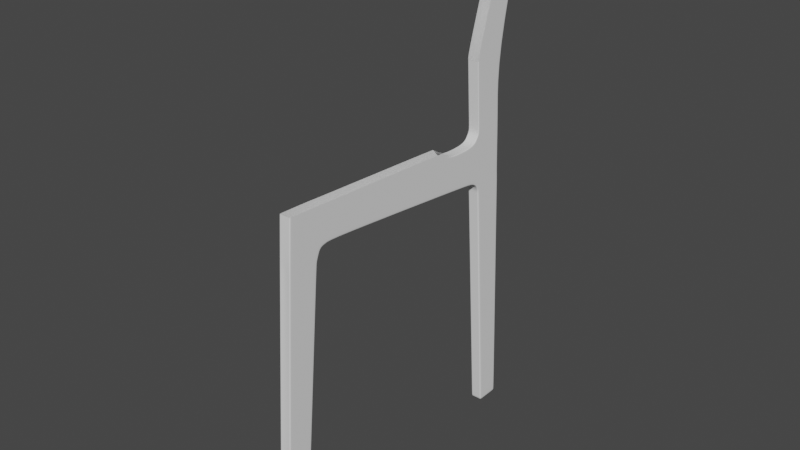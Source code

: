 # Source: Soborg_Chair.blend  (saved by Blender 2.83.19; exported with 4.5.12 LTS)
import bpy
from mathutils import Matrix  # noqa: F401  (used for matrix-valued properties, if any)

bpy.ops.wm.read_factory_settings(use_empty=True)
scene = bpy.context.scene
scene.name = 'Scene'

# ---- collections
col_collection = bpy.data.collections.new('Collection'); scene.collection.children.link(col_collection)

# ---- world
world_world = bpy.data.worlds.new('World'); scene.world = world_world
world_world.use_nodes = True; world_world.node_tree.nodes.clear()
_N = world_world.node_tree.nodes; _L = world_world.node_tree.links
n0 = _N.new('ShaderNodeOutputWorld'); n0.name = 'World Output'; n0.location = (300, 300)
n1 = _N.new('ShaderNodeBackground'); n1.name = 'Background'; n1.location = (10, 300)
n1.inputs[0].default_value = (0.05088, 0.05088, 0.05088, 1.0)
_L.new(n1.outputs[0], n0.inputs[0])
n0.is_active_output = True
world_world.color = (0.05088, 0.05088, 0.05088)
world_world.use_sun_shadow = False
world_world.sun_shadow_jitter_overblur = 0.0

# ---- meshes
me_cube = bpy.data.meshes.new('Cube')
me_cube.from_pydata([(0.04247, 0.08429, -0.06387), (0.04247, -0.08926, -0.06499), (0.04247, 0.2928, 1.984), (0.04247, 0.04063, 2.035), (0.04247, 1.573, 1.88), (0.04247, 0.3909, 2.002), (0.04247, 0.2579, 1.902), (0.04247, 0.03239, 1.908), (0.04247, 0.07225, -0.06387), (0.04247, 0.282, 2.003), (0.04247, 0.2459, 1.902), (0.04247, 1.575, 1.899), (0.04247, 0.3921, 2.022), (0.04247, -0.07862, -0.06499), (0.04247, 0.05127, 2.035), (0.04247, 0.04303, 1.908), (0.04247, 0.4041, 2.254), (0.04247, 0.05593, 2.27), (0.04247, 0.2738, 2.262), (0.04247, 0.06657, 2.27), (0.0, 1.79, 1.855), (0.04247, 0.08587, -0.03823), (0.04247, -0.08767, -0.03935), (0.04247, 0.07383, -0.03823), (0.04247, -0.07703, -0.03935), (0.0, -0.08926, -0.06499), (0.0, 0.08429, -0.06387), (0.0, 0.2928, 1.984), (0.0, 0.04063, 2.035), (0.0, 1.573, 1.88), (0.0, 0.3909, 2.002), (0.0, 0.2579, 1.902), (0.0, 0.03633, 1.906), (0.0, 0.07225, -0.06387), (0.0, -0.07862, -0.06499), (0.0, 0.05593, 2.27), (0.0, 1.462, 2.195), (0.04247, 1.79, 1.855), (0.0, 0.08587, -0.03823), (0.0, -0.08767, -0.03935), (0.04247, 0.403, 2.234), (0.04247, 0.05457, 2.249), (0.04247, 0.2745, 2.239), (0.04247, 0.06521, 2.249), (0.04247, 1.791, 1.874), (0.0, 0.05457, 2.249), (0.0, 1.512, 2.145), (0.0, 1.802, 2.14), (0.0, 1.844, 1.825), (0.04247, 1.844, 1.825), (0.04247, 1.86, 1.839), (0.0, 1.855, 2.21), (0.04247, 1.841, 2.18), (0.04247, 1.832, 2.18), (0.0, 1.821, 1.84), (0.0, 1.869, 1.773), (0.04247, 1.869, 1.773), (0.04247, 1.892, 1.775), (0.0, 2.09, 1.883), (0.04247, 2.075, 2.232), (0.04247, 2.09, 1.883), (0.0, 2.075, 2.232), (0.0, 1.832, 2.18), (0.04247, 1.83, 1.856), (0.0, 2.096, 1.798), (0.04247, 2.096, 1.798), (0.0, 1.997, -0.01904), (0.04247, 1.997, -0.01904), (0.04247, 2.023, -0.01904), (0.0, 2.174, -0.01904), (0.04247, 2.174, -0.01904), (0.0, 2.023, -0.06475), (0.0, 1.997, -0.06475), (0.04247, 1.997, -0.06475), (0.04247, 2.023, -0.06475), (0.0, 2.174, -0.06475), (0.04247, 2.174, -0.06475), (0.0, 1.849, 2.287), (0.04247, 2.071, 2.31), (0.0, 2.071, 2.31), (0.0, 1.821, 2.723), (0.04247, 2.046, 2.73), (0.0, 2.046, 2.73), (0.04247, 2.077, 3.558), (0.04247, 2.237, 3.501), (1.294e-16, 2.237, 3.501), (0.04247, 2.126, 3.691), (0.0, 2.126, 3.691), (0.04247, 2.117, 3.682), (0.04247, 2.21, 3.624), (0.04247, 1.462, 2.199), (0.04247, 1.44, 2.202), (0.04247, 1.802, 2.14), (0.04247, 1.801, 2.121), (0.04247, 1.507, 2.126), (0.04247, 1.512, 2.145), (0.04247, 1.855, 2.21), (0.04247, 1.871, 2.225), (0.04247, 1.849, 2.287), (0.04247, 1.865, 2.288), (0.04247, 1.831, 2.795), (0.04247, 1.821, 2.723), (0.04247, 2.081, 1.796), (0.04247, 2.072, 1.88), (0.04247, 1.821, 1.84), (0.04247, 2.163, -0.01904), (0.04247, 2.163, -0.06475), (0.0, 2.163, -0.06475), (0.04247, 2.224, 3.502), (0.0, 2.22, 3.63), (0.04247, 2.22, 3.63), (0.04247, 2.059, 2.232), (0.04247, 2.055, 2.308), (0.04247, 2.03, 2.735), (0.04247, 0.03644, 1.971), (0.04247, 0.2751, 1.942), (0.04247, 0.2636, 1.952), (0.04247, 0.04708, 1.971), (0.0, 0.03844, 1.969), (0.0, 0.2751, 1.942), (0.04247, 0.3433, 1.993), (0.04247, 0.3386, 2.013), (0.04247, 0.3408, 2.258), (0.0, 0.3433, 1.993), (0.04247, 0.3406, 2.236), (0.04247, 1.881, 1.807), (0.04247, 1.861, 1.8), (0.0, 1.861, 1.8), (0.0, 2.093, 1.835), (0.04247, 2.093, 1.835), (0.04247, 2.077, 1.833), (0.0, 1.657, 2.132), (0.0, 1.682, 1.867), (0.04247, 1.682, 1.867), (0.04247, 1.683, 1.887), (0.04247, 1.654, 2.114), (0.04247, 1.657, 2.132), (0.04247, 1.894, 1.748), (0.04247, 1.871, 1.745), (0.04247, 2.097, 1.77), (0.0, 1.871, 1.745), (0.0, 2.097, 1.77), (0.04247, 2.082, 1.768), (0.04247, 0.03008, 1.871), (0.04247, 0.2426, 1.864), (0.04247, 0.04072, 1.871), (0.04247, 0.2546, 1.864), (0.0, 0.03394, 1.869), (0.0, 0.2546, 1.864), (0.03631, 1.832, 2.18), (0.03631, 1.462, 2.199), (0.03631, 1.512, 2.145), (0.03631, 1.802, 2.14), (0.03631, 1.855, 2.21), (0.03631, 1.849, 2.287), (0.03631, 1.821, 2.723), (0.03631, 1.657, 2.132), (0.03143, 0.08429, -0.06387), (0.03143, 0.2928, 1.984), (0.03143, 1.573, 1.88), (0.03143, 0.2579, 1.902), (0.03143, 0.08587, -0.03823), (0.03143, -0.08926, -0.06499), (0.03143, 0.04063, 2.035), (0.03143, 0.3909, 2.002), (0.03143, 0.03341, 1.908), (0.03143, 0.07225, -0.06387), (0.03143, -0.07862, -0.06499), (0.03143, 0.05593, 2.27), (0.03143, -0.08767, -0.03935), (0.03143, 0.05457, 2.249), (0.03143, 1.79, 1.855), (0.03143, 1.844, 1.825), (0.03143, 1.869, 1.773), (0.03143, 2.075, 2.232), (0.03143, 2.09, 1.883), (0.03143, 1.821, 1.84), (0.03143, 2.096, 1.798), (0.03143, 1.997, -0.01904), (0.03143, 2.174, -0.01904), (0.03143, 2.023, -0.06475), (0.03143, 1.997, -0.06475), (0.03143, 2.174, -0.06475), (0.03143, 2.071, 2.31), (0.03143, 2.046, 2.73), (0.03143, 2.237, 3.501), (0.03143, 2.126, 3.691), (0.03143, 2.22, 3.63), (0.03143, 2.163, -0.06475), (0.03143, 0.03696, 1.97), (0.03143, 0.2751, 1.942), (0.03143, 0.3433, 1.993), (0.03143, 2.093, 1.835), (0.03143, 1.861, 1.8), (0.03143, 1.682, 1.867), (0.03143, 2.097, 1.77), (0.03143, 1.871, 1.745), (0.03143, 0.03108, 1.87), (0.03143, 0.2546, 1.864)], [], [(24, 13, 1, 22), (161, 157, 0, 21), (166, 8, 0, 157), (133, 134, 44, 37), (194, 133, 37, 171), (191, 120, 5, 164), (190, 160, 6, 115), (117, 15, 7, 114), (115, 6, 10, 116), (167, 13, 8, 166), (21, 0, 8, 23), (120, 121, 12, 5), (12, 40, 94, 11), (149, 62, 51, 153), (43, 14, 3, 41), (42, 9, 14, 43), (162, 1, 13, 167), (116, 10, 15, 117), (23, 8, 13, 24), (124, 122, 16, 40), (63, 52, 97, 50), (156, 131, 47, 152), (5, 12, 11, 4), (164, 5, 4, 159), (144, 23, 24, 145), (146, 21, 23, 144), (198, 161, 21, 146), (145, 24, 22, 143), (197, 169, 39, 147), (170, 163, 28, 45), (189, 165, 32, 118), (169, 162, 25, 39), (168, 170, 45, 35), (153, 51, 77, 154), (134, 135, 93, 44), (121, 124, 40, 12), (18, 42, 43, 19), (19, 43, 41, 17), (40, 16, 91, 94), (130, 103, 60, 129), (152, 47, 62, 149), (176, 104, 49, 172), (104, 63, 50, 49), (44, 93, 52, 63), (103, 111, 59, 60), (171, 37, 104, 176), (138, 137, 68, 67), (193, 126, 56, 173), (126, 125, 57, 56), (174, 175, 60, 59), (192, 128, 64, 177), (37, 44, 63, 104), (196, 138, 67, 178), (111, 97, 99, 112), (178, 67, 73, 181), (179, 69, 75, 182), (142, 139, 70, 105), (195, 141, 69, 179), (180, 181, 73, 74), (188, 106, 76, 182), (67, 68, 74, 73), (105, 70, 76, 106), (113, 100, 83, 108), (154, 77, 80, 155), (174, 59, 78, 183), (184, 81, 84, 185), (112, 99, 100, 113), (183, 78, 81, 184), (185, 84, 110, 187), (187, 110, 86, 186), (110, 89, 88, 86), (135, 94, 95, 136), (53, 96, 97, 52), (90, 95, 94, 91), (99, 97, 96, 98), (98, 101, 100, 99), (150, 151, 95, 90), (84, 108, 89, 110), (78, 112, 113, 81), (81, 113, 108, 84), (68, 105, 106, 74), (180, 74, 106, 188), (137, 142, 105, 68), (59, 111, 112, 78), (50, 97, 111, 103), (92, 53, 52, 93), (125, 50, 103, 130), (83, 88, 89, 108), (163, 189, 118, 28), (9, 116, 117, 14), (2, 115, 116, 9), (14, 117, 114, 3), (158, 190, 115, 2), (9, 42, 124, 121), (42, 18, 122, 124), (2, 9, 121, 120), (158, 2, 120, 191), (57, 125, 130, 102), (175, 58, 128, 192), (49, 50, 125, 126), (172, 49, 126, 193), (102, 130, 129, 65), (93, 135, 136, 92), (11, 94, 135, 134), (151, 46, 131, 156), (159, 4, 133, 194), (4, 11, 134, 133), (57, 102, 142, 137), (177, 64, 141, 195), (102, 65, 139, 142), (173, 56, 138, 196), (56, 57, 137, 138), (165, 197, 147, 32), (15, 145, 143, 7), (160, 198, 146, 6), (6, 146, 144, 10), (10, 144, 145, 15), (95, 151, 156, 136), (36, 46, 151, 150), (98, 154, 155, 101), (92, 152, 149, 53), (96, 153, 154, 98), (136, 156, 152, 92), (53, 149, 153, 96), (31, 148, 198, 160), (7, 143, 197, 165), (55, 173, 196, 140), (65, 177, 195, 139), (29, 159, 194, 132), (48, 172, 193, 127), (60, 175, 192, 129), (27, 158, 191, 123), (27, 119, 190, 158), (3, 114, 189, 163), (71, 180, 188, 107), (109, 187, 186, 87), (85, 185, 187, 109), (79, 183, 184, 82), (82, 184, 185, 85), (61, 174, 183, 79), (107, 188, 182, 75), (71, 72, 181, 180), (139, 195, 179, 70), (70, 179, 182, 76), (66, 178, 181, 72), (140, 196, 178, 66), (129, 192, 177, 65), (61, 58, 175, 174), (127, 193, 173, 55), (20, 171, 176, 54), (54, 176, 172, 48), (17, 41, 170, 168), (22, 1, 162, 169), (114, 7, 165, 189), (41, 3, 163, 170), (143, 22, 169, 197), (148, 38, 161, 198), (30, 164, 159, 29), (25, 162, 167, 34), (34, 167, 166, 33), (119, 31, 160, 190), (123, 191, 164, 30), (132, 194, 171, 20), (33, 166, 157, 26), (38, 26, 157, 161)])
_uv = me_cube.uv_layers.new(name='UVMap')
_uv.uv.foreach_set('vector', [0.6222, 0.2342, 0.625, 0.2342, 0.625, 0.25, 0.6222, 0.25, 0.6222, 0.9675, 0.625, 0.9675, 0.625, 1.0, 0.6222, 1.0, 0.8425, 0.7321, 0.875, 0.7321, 0.875, 0.75, 0.8425, 0.75, 0.3991, 0.0, 0.397, 0.0, 0.397, 0.0, 0.3991, 0.0, 0.3991, 0.9675, 0.3991, 1.0, 0.3991, 1.0, 0.3991, 0.9675, 0.3991, 0.9675, 0.3991, 1.0, 0.3991, 1.0, 0.3991, 0.9675, 0.4061, 0.9675, 0.4129, 0.9675, 0.4129, 1.0, 0.4061, 1.0, 0.4051, 0.2342, 0.4129, 0.2342, 0.4129, 0.25, 0.4051, 0.25, 0.4061, 0.0, 0.4129, 0.0, 0.4129, 0.01786, 0.4051, 0.01786, 0.8425, 0.5158, 0.875, 0.5158, 0.875, 0.7321, 0.8425, 0.7321, 0.6222, 0.0, 0.625, 0.0, 0.625, 0.01786, 0.6222, 0.01786, 0.3991, -0.01159, 0.397, 0.008672, 0.397, 0.0, 0.3992, -0.02253, 0.397, 0.0, 0.3781, 0.0, 0.3869, 0.0, 0.397, 0.0, 0.3781, 0.945, 0.3781, 0.875, 0.3781, 0.875, 0.3781, 0.9444, 0.3781, 0.2342, 0.397, 0.2342, 0.397, 0.25, 0.3781, 0.25, 0.3781, 0.01786, 0.397, 0.01786, 0.397, 0.2342, 0.3781, 0.2342, 0.8425, 0.5, 0.875, 0.5, 0.875, 0.5158, 0.8425, 0.5158, 0.4051, 0.01786, 0.4129, 0.01786, 0.4129, 0.2342, 0.4051, 0.2342, 0.6222, 0.01786, 0.625, 0.01786, 0.625, 0.2342, 0.6222, 0.2342, 0.3781, 0.008672, 0.3763, 0.008672, 0.3763, 0.0, 0.3781, 0.0, 0.397, 0.0, 0.3865, 0.0, 0.3863, 0.0, 0.397, 0.0, 0.3781, 0.9444, 0.3781, 0.875, 0.3781, 0.875, 0.3781, 0.9444, 0.3992, -0.02253, 0.397, 0.0, 0.397, 0.0, 0.3991, 0.0, 0.3991, 0.9675, 0.3991, 1.0, 0.3991, 1.0, 0.3991, 0.9675, 0.417, 0.01786, 0.6222, 0.01786, 0.6222, 0.2342, 0.417, 0.2342, 0.417, 0.0, 0.6222, 0.0, 0.6222, 0.01786, 0.417, 0.01786, 0.417, 0.9675, 0.6222, 0.9675, 0.6222, 1.0, 0.417, 1.0, 0.417, 0.2342, 0.6222, 0.2342, 0.6222, 0.25, 0.417, 0.25, 0.417, 0.2825, 0.6222, 0.2825, 0.6222, 0.375, 0.417, 0.375, 0.3781, 0.2825, 0.397, 0.2825, 0.397, 0.375, 0.3781, 0.375, 0.4051, 0.2825, 0.4129, 0.2825, 0.4129, 0.375, 0.4051, 0.375, 0.6222, 0.2825, 0.625, 0.2825, 0.625, 0.375, 0.6222, 0.375, 0.3763, 0.2825, 0.3781, 0.2825, 0.3781, 0.375, 0.3763, 0.375, 0.3781, 0.9444, 0.3781, 0.875, 0.3781, 0.875, 0.3781, 0.9444, 0.397, 0.0, 0.3869, 0.0, 0.3869, 0.0, 0.397, 0.0, 0.397, 0.008672, 0.3781, 0.008672, 0.3781, 0.0, 0.397, 0.0, 0.3763, 0.01786, 0.3781, 0.01786, 0.3781, 0.2342, 0.3763, 0.2342, 0.3763, 0.2342, 0.3781, 0.2342, 0.3781, 0.25, 0.3763, 0.25, 0.3781, 0.0, 0.3763, 0.0, 0.3763, 0.0, 0.3893, 0.0, 0.397, 0.0, 0.397, 0.0, 0.397, 0.0, 0.397, 0.0, 0.3781, 0.9444, 0.3781, 0.875, 0.3781, 0.875, 0.3781, 0.945, 0.3991, 0.9675, 0.3991, 1.0, 0.3991, 1.0, 0.3991, 0.9675, 0.3991, 0.0, 0.397, 0.0, 0.397, 0.0, 0.3991, 0.0, 0.397, 0.0, 0.3869, 0.0, 0.3865, 0.0, 0.397, 0.0, 0.397, 0.0, 0.386, 0.0, 0.3861, 0.0, 0.397, 0.0, 0.3991, 0.9675, 0.3991, 1.0, 0.3991, 1.0, 0.3991, 0.9675, 0.3991, 0.0, 0.397, 0.0, 0.397, 0.0, 0.3991, 0.0, 0.3991, 0.9675, 0.3991, 1.0, 0.3991, 1.0, 0.3991, 0.9675, 0.3988, 0.0, 0.397, 0.0, 0.397, 0.0, 0.3991, 0.0, 0.3781, 0.9675, 0.397, 0.9675, 0.397, 1.0, 0.3781, 1.0, 0.397, 0.9675, 0.397, 0.875, 0.397, 0.875, 0.397, 0.9675, 0.3991, 0.0, 0.397, 0.0, 0.397, 0.0, 0.3991, 0.0, 0.3991, 0.9675, 0.3991, 1.0, 0.3991, 1.0, 0.3991, 0.9675, 0.386, 0.0, 0.3861, 0.0, 0.3861, 0.0, 0.3861, 0.0, 0.3991, 0.9675, 0.3991, 1.0, 0.3991, 1.0, 0.3991, 0.9675, 0.397, 0.9675, 0.397, 0.875, 0.397, 0.875, 0.397, 0.9675, 0.397, 0.0, 0.397, 0.0, 0.397, 0.0, 0.397, 0.0, 0.397, 0.9675, 0.397, 0.875, 0.397, 0.875, 0.397, 0.9675, 0.397, 0.9675, 0.3991, 0.9675, 0.3991, 1.0, 0.397, 1.0, 0.397, 0.9675, 0.397, 1.0, 0.397, 1.0, 0.397, 0.9675, 0.3991, 0.0, 0.397, 0.0, 0.397, 0.0, 0.3991, 0.0, 0.397, 0.0, 0.397, 0.0, 0.397, 0.0, 0.397, 0.0, 0.3861, 0.0, 0.3861, 0.0, 0.3861, 0.0, 0.3861, 0.0, 0.3781, 0.9444, 0.3781, 0.875, 0.3781, 0.875, 0.3781, 0.9444, 0.3781, 0.9675, 0.3781, 1.0, 0.3781, 1.0, 0.3781, 0.9675, 0.3781, 0.9675, 0.3781, 1.0, 0.3781, 1.0, 0.3781, 0.9675, 0.3861, 0.0, 0.3861, 0.0, 0.3861, 0.0, 0.3861, 0.0, 0.3781, 0.9675, 0.3781, 1.0, 0.3781, 1.0, 0.3781, 0.9675, 0.3781, 0.9675, 0.3781, 1.0, 0.3781, 1.0, 0.3781, 0.9675, 0.3781, 0.9675, 0.3781, 1.0, 0.3781, 1.0, 0.3781, 0.9675, 0.3861, 0.0, 0.3861, 0.0, 0.3861, 0.0, 0.3861, 0.0, 0.3869, 0.0, 0.3869, 0.0, 0.3861, 0.0, 0.3861, 0.0, 0.3781, 0.9569, 0.3781, 0.9562, 0.3781, 1.0, 0.3781, 1.0, 0.3763, 0.9564, 0.3781, 0.9562, 0.3781, 1.0, 0.3763, 1.0, 0.3861, 0.0, 0.3861, 0.0, 0.3861, 0.0, 0.3861, 0.0, 0.3781, 0.9562, 0.3781, 0.9562, 0.3781, 1.0, 0.3781, 1.0, 0.3763, 0.9446, 0.3781, 0.9444, 0.3781, 0.9562, 0.3763, 0.9564, 0.3861, 0.0, 0.3861, 0.0, 0.3861, 0.0, 0.3861, 0.0, 0.3861, 0.0, 0.3861, 0.0, 0.3861, 0.0, 0.3861, 0.0, 0.3861, 0.0, 0.3861, 0.0, 0.3861, 0.0, 0.3861, 0.0, 0.397, 0.0, 0.397, 0.0, 0.397, 0.0, 0.397, 0.0, 0.397, 0.9675, 0.397, 1.0, 0.397, 1.0, 0.397, 0.9675, 0.397, 0.0, 0.397, 0.0, 0.397, 0.0, 0.397, 0.0, 0.3861, 0.0, 0.386, 0.0, 0.3861, 0.0, 0.3861, 0.0, 0.397, 0.0, 0.3856, 0.0, 0.386, 0.0, 0.397, 0.0, 0.3781, 0.9562, 0.3781, 0.9569, 0.3781, 1.0, 0.3781, 1.0, 0.397, 0.0, 0.397, 0.0, 0.397, 0.0, 0.397, 0.0, 0.3861, 0.0, 0.3861, 0.0, 0.3861, 0.0, 0.3861, 0.0, 0.397, 0.2825, 0.4051, 0.2825, 0.4051, 0.375, 0.397, 0.375, 0.397, 0.01786, 0.4051, 0.01786, 0.4051, 0.2342, 0.397, 0.2342, 0.3991, 0.0, 0.4061, 0.0, 0.4051, 0.01786, 0.397, 0.01786, 0.397, 0.2342, 0.4051, 0.2342, 0.4051, 0.25, 0.397, 0.25, 0.3991, 0.9675, 0.4061, 0.9675, 0.4061, 1.0, 0.3991, 1.0, 0.397, 0.01786, 0.3781, 0.01786, 0.3781, 0.008672, 0.397, 0.008672, 0.3781, 0.01786, 0.3763, 0.01786, 0.3763, 0.008672, 0.3781, 0.008672, 0.3991, 0.0, 0.397, 0.01786, 0.397, 0.008672, 0.3991, -0.01159, 0.3991, 0.9675, 0.3991, 1.0, 0.3991, 1.0, 0.3991, 0.9675, 0.397, 0.0, 0.397, 0.0, 0.397, 0.0, 0.397, 0.0, 0.397, 0.9675, 0.397, 0.875, 0.397, 0.875, 0.397, 0.9675, 0.3991, 0.0, 0.397, 0.0, 0.397, 0.0, 0.3988, 0.0, 0.3991, 0.9675, 0.3991, 1.0, 0.3991, 1.0, 0.3991, 0.9675, 0.397, 0.0, 0.397, 0.0, 0.397, 0.0, 0.397, 0.0, 0.3869, 0.0, 0.3869, 0.0, 0.3861, 0.0, 0.3861, 0.0, 0.397, 0.0, 0.3869, 0.0, 0.3869, 0.0, 0.397, 0.0, 0.3781, 0.9444, 0.3781, 0.875, 0.3781, 0.875, 0.3781, 0.9444, 0.3991, 0.9675, 0.3991, 1.0, 0.3991, 1.0, 0.3991, 0.9675, 0.3991, 0.0, 0.397, 0.0, 0.397, 0.0, 0.3991, 0.0, 0.397, 0.0, 0.397, 0.0, 0.397, 0.0, 0.397, 0.0, 0.397, 0.9675, 0.397, 0.875, 0.397, 0.875, 0.397, 0.9675, 0.397, 0.0, 0.397, 0.0, 0.397, 0.0, 0.397, 0.0, 0.3991, 0.9675, 0.3991, 1.0, 0.3991, 1.0, 0.3991, 0.9675, 0.3991, 0.0, 0.397, 0.0, 0.397, 0.0, 0.3991, 0.0, 0.4129, 0.2825, 0.417, 0.2825, 0.417, 0.375, 0.4129, 0.375, 0.4129, 0.2342, 0.417, 0.2342, 0.417, 0.25, 0.4129, 0.25, 0.4129, 0.9675, 0.417, 0.9675, 0.417, 1.0, 0.4129, 1.0, 0.4129, 0.0, 0.417, 0.0, 0.417, 0.01786, 0.4129, 0.01786, 0.4129, 0.01786, 0.417, 0.01786, 0.417, 0.2342, 0.4129, 0.2342, 0.3781, 0.9562, 0.3781, 0.9444, 0.3781, 0.9444, 0.3781, 0.9562, 0.3763, 0.875, 0.3781, 0.875, 0.3781, 0.9444, 0.3763, 0.9446, 0.3781, 0.9562, 0.3781, 0.9444, 0.3781, 0.9444, 0.3781, 0.9562, 0.3781, 0.9562, 0.3781, 0.9444, 0.3781, 0.945, 0.3781, 0.9569, 0.3781, 0.9562, 0.3781, 0.9444, 0.3781, 0.9444, 0.3781, 0.9562, 0.3781, 0.9562, 0.3781, 0.9444, 0.3781, 0.9444, 0.3781, 0.9562, 0.3781, 0.9569, 0.3781, 0.945, 0.3781, 0.9444, 0.3781, 0.9562, 0.4129, 0.875, 0.417, 0.875, 0.417, 0.9675, 0.4129, 0.9675, 0.4129, 0.25, 0.417, 0.25, 0.417, 0.2825, 0.4129, 0.2825, 0.3991, 0.875, 0.3991, 0.9675, 0.3991, 0.9675, 0.3991, 0.875, 0.397, 1.0, 0.397, 0.9675, 0.397, 0.9675, 0.397, 1.0, 0.3991, 0.875, 0.3991, 0.9675, 0.3991, 0.9675, 0.3991, 0.875, 0.3991, 0.875, 0.3991, 0.9675, 0.3991, 0.9675, 0.3991, 0.875, 0.397, 1.0, 0.397, 0.9675, 0.397, 0.9675, 0.397, 1.0, 0.3991, 0.875, 0.3991, 0.9675, 0.3991, 0.9675, 0.3991, 0.875, 0.3991, 0.875, 0.4061, 0.875, 0.4061, 0.9675, 0.3991, 0.9675, 0.397, 0.25, 0.4051, 0.25, 0.4051, 0.2825, 0.397, 0.2825, 0.397, 0.875, 0.397, 0.9675, 0.397, 0.9675, 0.397, 0.875, 0.3781, 0.875, 0.3781, 0.9675, 0.3781, 0.9675, 0.3781, 0.875, 0.3781, 0.875, 0.3781, 0.9675, 0.3781, 0.9675, 0.3781, 0.875, 0.3781, 0.875, 0.3781, 0.9675, 0.3781, 0.9675, 0.3781, 0.875, 0.3781, 0.875, 0.3781, 0.9675, 0.3781, 0.9675, 0.3781, 0.875, 0.3781, 0.875, 0.3781, 0.9675, 0.3781, 0.9675, 0.3781, 0.875, 0.397, 0.875, 0.397, 0.9675, 0.397, 0.9675, 0.397, 0.875, 0.397, 0.875, 0.3991, 0.875, 0.3991, 0.9675, 0.397, 0.9675, 0.397, 1.0, 0.397, 0.9675, 0.397, 0.9675, 0.397, 1.0, 0.397, 1.0, 0.397, 0.9675, 0.397, 0.9675, 0.397, 1.0, 0.3991, 0.875, 0.3991, 0.9675, 0.3991, 0.9675, 0.3991, 0.875, 0.3991, 0.875, 0.3991, 0.9675, 0.3991, 0.9675, 0.3991, 0.875, 0.397, 1.0, 0.397, 0.9675, 0.397, 0.9675, 0.397, 1.0, 0.3781, 0.875, 0.397, 0.875, 0.397, 0.9675, 0.3781, 0.9675, 0.3991, 0.875, 0.3991, 0.9675, 0.3991, 0.9675, 0.3991, 0.875, 0.3991, 0.875, 0.3991, 0.9675, 0.3991, 0.9675, 0.3991, 0.875, 0.3991, 0.875, 0.3991, 0.9675, 0.3991, 0.9675, 0.3991, 0.875, 0.3763, 0.25, 0.3781, 0.25, 0.3781, 0.2825, 0.3763, 0.2825, 0.6222, 0.25, 0.625, 0.25, 0.625, 0.2825, 0.6222, 0.2825, 0.4051, 0.25, 0.4129, 0.25, 0.4129, 0.2825, 0.4051, 0.2825, 0.3781, 0.25, 0.397, 0.25, 0.397, 0.2825, 0.3781, 0.2825, 0.417, 0.25, 0.6222, 0.25, 0.6222, 0.2825, 0.417, 0.2825, 0.417, 0.875, 0.6222, 0.875, 0.6222, 0.9675, 0.417, 0.9675, 0.3991, 0.875, 0.3991, 0.9675, 0.3991, 0.9675, 0.3991, 0.875, 0.75, 0.5, 0.8425, 0.5, 0.8425, 0.5158, 0.75, 0.5158, 0.75, 0.5158, 0.8425, 0.5158, 0.8425, 0.7321, 0.75, 0.7321, 0.4061, 0.875, 0.4129, 0.875, 0.4129, 0.9675, 0.4061, 0.9675, 0.3991, 0.875, 0.3991, 0.9675, 0.3991, 0.9675, 0.3991, 0.875, 0.3991, 0.875, 0.3991, 0.9675, 0.3991, 0.9675, 0.3991, 0.875, 0.75, 0.7321, 0.8425, 0.7321, 0.8425, 0.75, 0.75, 0.75, 0.6222, 0.875, 0.625, 0.875, 0.625, 0.9675, 0.6222, 0.9675])
me_cube.use_remesh_fix_poles = True
me_cube.use_remesh_preserve_attributes = False
me_cube.use_mirror_vertex_groups = False
me_cube.update()

# ---- objects
ob_empty = bpy.data.objects.new('Empty', None)
ob_empty_001 = bpy.data.objects.new('Empty.001', None)
ob_empty_002 = bpy.data.objects.new('Empty.002', None)
ob_cube = bpy.data.objects.new('Cube', me_cube)

# ---- transforms, parenting, visibility, modifiers, constraints
ob_empty.location = (0.0, 0.0, 0.0)
ob_empty.empty_display_type = 'IMAGE'
ob_empty.empty_display_size = 5.0
ob_empty.use_empty_image_alpha = True
ob_empty.color = (1.0, 1.0, 1.0, 0.5)
ob_empty.lineart.crease_threshold = 0.0
ob_empty_001.location = (-1.334, 0.0, 2.032)
ob_empty_001.rotation_euler = (1.571, -0.0, 1.571)
ob_empty_001.empty_display_type = 'IMAGE'
ob_empty_001.empty_display_size = 5.0
ob_empty_001.use_empty_image_alpha = True
ob_empty_001.color = (1.0, 1.0, 1.0, 0.5)
ob_empty_001.lineart.crease_threshold = 0.0
ob_empty_002.location = (-2.517e-18, 1.252, 2.033)
ob_empty_002.rotation_euler = (1.571, -0.0, -0.0)
ob_empty_002.empty_display_type = 'IMAGE'
ob_empty_002.empty_display_size = 5.0
ob_empty_002.use_empty_image_alpha = True
ob_empty_002.color = (1.0, 1.0, 1.0, 0.5)
ob_empty_002.lineart.crease_threshold = 0.0
ob_cube.location = (1.267, -1.071, 0.06443)
ob_cube.lineart.crease_threshold = 0.0
_m = ob_cube.modifiers.new('Mirror', 'MIRROR')
_m.use_clip = True
_m = ob_cube.modifiers.new('Subdivision', 'SUBSURF')
_m.uv_smooth = 'PRESERVE_CORNERS'
_m.levels = 4
_m.show_only_control_edges = False

# ---- collection membership
col_collection.objects.link(ob_empty)
col_collection.objects.link(ob_empty_001)
col_collection.objects.link(ob_empty_002)
col_collection.objects.link(ob_cube)

# ---- scene / render settings (as saved in the file)
scene.frame_start = 1; scene.frame_end = 250; scene.frame_set(1)
scene.render.engine = 'BLENDER_EEVEE_NEXT'
scene.cycles.use_denoising = False
scene.cycles.samples = 128
scene.cycles.sampling_pattern = 'TABULATED_SOBOL'
scene.cycles.use_adaptive_sampling = False
scene.cycles.use_light_tree = False
scene.view_settings.view_transform = 'Filmic'
bpy.context.view_layer.update()

# ---- added for rendering (the .blend has no active camera and no usable light): camera, sun
cam_auto = bpy.data.cameras.new('AutoCamera')
cam_auto.lens = 50.0
cam_auto.sensor_width = 36.0
cam_auto.clip_end = 1000.0
ob_auto_camera = bpy.data.objects.new('AutoCamera', cam_auto)
scene.collection.objects.link(ob_auto_camera)
ob_auto_camera.location = (5.35511, -4.90364, 5.14828)
ob_auto_camera.rotation_euler = (1.09748, -7.21219e-08, 0.694738)
scene.camera = ob_auto_camera
light_auto_sun = bpy.data.lights.new('AutoSun', 'SUN')
light_auto_sun.energy = 3.0
light_auto_sun.angle = 0.0523599
ob_auto_sun = bpy.data.objects.new('AutoSun', light_auto_sun)
scene.collection.objects.link(ob_auto_sun)
ob_auto_sun.rotation_euler = (0.872665, 0.174533, 0.523599)
bpy.context.view_layer.update()
